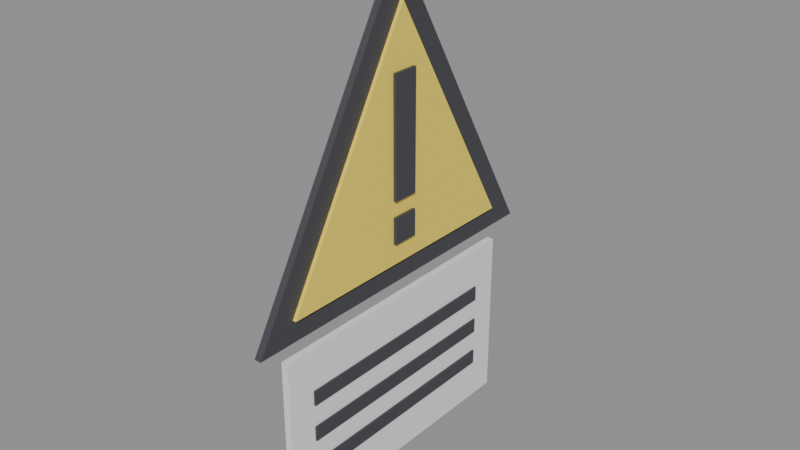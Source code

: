 # Source: SM_Prop_SiteSign.blend  (saved by Blender 5.3.31; exported with 4.5.12 LTS)
import bpy
from mathutils import Matrix  # noqa: F401  (used for matrix-valued properties, if any)

bpy.ops.wm.read_factory_settings(use_empty=True)
scene = bpy.context.scene
scene.name = 'Scene'

# ---- materials (node trees are filled in below, after node groups)
mat_wood = bpy.data.materials.new('Wood')
mat_wood.diffuse_color = (0.42, 0.28, 0.16, 1.0)
mat_woodlight = bpy.data.materials.new('WoodLight')
mat_woodlight.diffuse_color = (0.7, 0.55, 0.38, 1.0)
mat_metal = bpy.data.materials.new('Metal')
mat_metal.diffuse_color = (0.55, 0.56, 0.58, 1.0)
mat_metaldark = bpy.data.materials.new('MetalDark')
mat_metaldark.diffuse_color = (0.08, 0.08, 0.09, 1.0)
mat_plastic = bpy.data.materials.new('Plastic')
mat_plastic.diffuse_color = (0.06, 0.06, 0.07, 1.0)
mat_plasticwhite = bpy.data.materials.new('PlasticWhite')
mat_plasticwhite.diffuse_color = (0.85, 0.86, 0.87, 1.0)
mat_fabric = bpy.data.materials.new('Fabric')
mat_fabric.diffuse_color = (0.12, 0.18, 0.32, 1.0)
mat_fabricred = bpy.data.materials.new('FabricRed')
mat_fabricred.diffuse_color = (0.45, 0.07, 0.07, 1.0)
mat_concrete = bpy.data.materials.new('Concrete')
mat_concrete.diffuse_color = (0.55, 0.54, 0.52, 1.0)
mat_screen = bpy.data.materials.new('Screen')
mat_screen.diffuse_color = (0.02, 0.05, 0.12, 1.0)
mat_screenon = bpy.data.materials.new('ScreenOn')
mat_screenon.diffuse_color = (0.15, 0.45, 0.95, 1.0)
mat_glass = bpy.data.materials.new('Glass')
mat_glass.diffuse_color = (0.6, 0.75, 0.8, 1.0)
mat_leaf = bpy.data.materials.new('Leaf')
mat_leaf.diffuse_color = (0.12, 0.32, 0.1, 1.0)
mat_soil = bpy.data.materials.new('Soil')
mat_soil.diffuse_color = (0.18, 0.12, 0.08, 1.0)
mat_paintred = bpy.data.materials.new('PaintRed')
mat_paintred.diffuse_color = (0.75, 0.05, 0.04, 1.0)
mat_paintblue = bpy.data.materials.new('PaintBlue')
mat_paintblue.diffuse_color = (0.05, 0.2, 0.55, 1.0)
mat_paintyellow = bpy.data.materials.new('PaintYellow')
mat_paintyellow.diffuse_color = (0.95, 0.75, 0.1, 1.0)
mat_paintgreen = bpy.data.materials.new('PaintGreen')
mat_paintgreen.diffuse_color = (0.1, 0.35, 0.2, 1.0)
mat_paintorange = bpy.data.materials.new('PaintOrange')
mat_paintorange.diffuse_color = (1.0, 0.45, 0.08, 1.0)
mat_rubber = bpy.data.materials.new('Rubber')
mat_rubber.diffuse_color = (0.02, 0.02, 0.02, 1.0)
mat_paper = bpy.data.materials.new('Paper')
mat_paper.diffuse_color = (0.9, 0.88, 0.82, 1.0)
mat_ntnublue = bpy.data.materials.new('NTNUBlue')
mat_ntnublue.diffuse_color = (0.0, 0.25, 0.55, 1.0)
mat_tarp = bpy.data.materials.new('Tarp')
mat_tarp.diffuse_color = (0.1, 0.28, 0.16, 1.0)

# ---- material node trees
mat_wood.use_nodes = True; mat_wood.node_tree.nodes.clear()
_N = mat_wood.node_tree.nodes; _L = mat_wood.node_tree.links
n0 = _N.new('ShaderNodeBsdfPrincipled'); n0.name = 'Principled BSDF'; n0.location = (-200, 100)
n0.inputs[0].default_value = (0.42, 0.28, 0.16, 1.0)
n0.inputs[2].default_value = 0.55
n0.inputs[10].default_value = 0.005
n1 = _N.new('ShaderNodeOutputMaterial'); n1.name = 'Material Output'; n1.location = (200, 100)
_L.new(n0.outputs[0], n1.inputs[0])
n1.is_active_output = True
mat_woodlight.use_nodes = True; mat_woodlight.node_tree.nodes.clear()
_N = mat_woodlight.node_tree.nodes; _L = mat_woodlight.node_tree.links
n0 = _N.new('ShaderNodeBsdfPrincipled'); n0.name = 'Principled BSDF'; n0.location = (-200, 100)
n0.inputs[0].default_value = (0.7, 0.55, 0.38, 1.0)
n0.inputs[2].default_value = 0.55
n0.inputs[10].default_value = 0.005
n1 = _N.new('ShaderNodeOutputMaterial'); n1.name = 'Material Output'; n1.location = (200, 100)
_L.new(n0.outputs[0], n1.inputs[0])
n1.is_active_output = True
mat_metal.use_nodes = True; mat_metal.node_tree.nodes.clear()
_N = mat_metal.node_tree.nodes; _L = mat_metal.node_tree.links
n0 = _N.new('ShaderNodeBsdfPrincipled'); n0.name = 'Principled BSDF'; n0.location = (-200, 100)
n0.inputs[0].default_value = (0.55, 0.56, 0.58, 1.0)
n0.inputs[1].default_value = 0.9
n0.inputs[2].default_value = 0.35
n0.inputs[10].default_value = 0.005
n1 = _N.new('ShaderNodeOutputMaterial'); n1.name = 'Material Output'; n1.location = (200, 100)
_L.new(n0.outputs[0], n1.inputs[0])
n1.is_active_output = True
mat_metaldark.use_nodes = True; mat_metaldark.node_tree.nodes.clear()
_N = mat_metaldark.node_tree.nodes; _L = mat_metaldark.node_tree.links
n0 = _N.new('ShaderNodeBsdfPrincipled'); n0.name = 'Principled BSDF'; n0.location = (-200, 100)
n0.inputs[0].default_value = (0.08, 0.08, 0.09, 1.0)
n0.inputs[1].default_value = 0.7
n0.inputs[10].default_value = 0.005
n1 = _N.new('ShaderNodeOutputMaterial'); n1.name = 'Material Output'; n1.location = (200, 100)
_L.new(n0.outputs[0], n1.inputs[0])
n1.is_active_output = True
mat_plastic.use_nodes = True; mat_plastic.node_tree.nodes.clear()
_N = mat_plastic.node_tree.nodes; _L = mat_plastic.node_tree.links
n0 = _N.new('ShaderNodeBsdfPrincipled'); n0.name = 'Principled BSDF'; n0.location = (-200, 100)
n0.inputs[0].default_value = (0.06, 0.06, 0.07, 1.0)
n0.inputs[2].default_value = 0.6
n0.inputs[10].default_value = 0.005
n1 = _N.new('ShaderNodeOutputMaterial'); n1.name = 'Material Output'; n1.location = (200, 100)
_L.new(n0.outputs[0], n1.inputs[0])
n1.is_active_output = True
mat_plasticwhite.use_nodes = True; mat_plasticwhite.node_tree.nodes.clear()
_N = mat_plasticwhite.node_tree.nodes; _L = mat_plasticwhite.node_tree.links
n0 = _N.new('ShaderNodeBsdfPrincipled'); n0.name = 'Principled BSDF'; n0.location = (-200, 100)
n0.inputs[0].default_value = (0.85, 0.86, 0.87, 1.0)
n0.inputs[10].default_value = 0.005
n1 = _N.new('ShaderNodeOutputMaterial'); n1.name = 'Material Output'; n1.location = (200, 100)
_L.new(n0.outputs[0], n1.inputs[0])
n1.is_active_output = True
mat_fabric.use_nodes = True; mat_fabric.node_tree.nodes.clear()
_N = mat_fabric.node_tree.nodes; _L = mat_fabric.node_tree.links
n0 = _N.new('ShaderNodeBsdfPrincipled'); n0.name = 'Principled BSDF'; n0.location = (-200, 100)
n0.inputs[0].default_value = (0.12, 0.18, 0.32, 1.0)
n0.inputs[2].default_value = 0.95
n0.inputs[10].default_value = 0.005
n1 = _N.new('ShaderNodeOutputMaterial'); n1.name = 'Material Output'; n1.location = (200, 100)
_L.new(n0.outputs[0], n1.inputs[0])
n1.is_active_output = True
mat_fabricred.use_nodes = True; mat_fabricred.node_tree.nodes.clear()
_N = mat_fabricred.node_tree.nodes; _L = mat_fabricred.node_tree.links
n0 = _N.new('ShaderNodeBsdfPrincipled'); n0.name = 'Principled BSDF'; n0.location = (-200, 100)
n0.inputs[0].default_value = (0.45, 0.07, 0.07, 1.0)
n0.inputs[2].default_value = 0.95
n0.inputs[10].default_value = 0.005
n1 = _N.new('ShaderNodeOutputMaterial'); n1.name = 'Material Output'; n1.location = (200, 100)
_L.new(n0.outputs[0], n1.inputs[0])
n1.is_active_output = True
mat_concrete.use_nodes = True; mat_concrete.node_tree.nodes.clear()
_N = mat_concrete.node_tree.nodes; _L = mat_concrete.node_tree.links
n0 = _N.new('ShaderNodeBsdfPrincipled'); n0.name = 'Principled BSDF'; n0.location = (-200, 100)
n0.inputs[0].default_value = (0.55, 0.54, 0.52, 1.0)
n0.inputs[2].default_value = 0.9
n0.inputs[10].default_value = 0.005
n1 = _N.new('ShaderNodeOutputMaterial'); n1.name = 'Material Output'; n1.location = (200, 100)
_L.new(n0.outputs[0], n1.inputs[0])
n1.is_active_output = True
mat_screen.use_nodes = True; mat_screen.node_tree.nodes.clear()
_N = mat_screen.node_tree.nodes; _L = mat_screen.node_tree.links
n0 = _N.new('ShaderNodeBsdfPrincipled'); n0.name = 'Principled BSDF'; n0.location = (-200, 100)
n0.inputs[0].default_value = (0.02, 0.05, 0.12, 1.0)
n0.inputs[1].default_value = 0.2
n0.inputs[2].default_value = 0.1
n0.inputs[10].default_value = 0.005
n1 = _N.new('ShaderNodeOutputMaterial'); n1.name = 'Material Output'; n1.location = (200, 100)
_L.new(n0.outputs[0], n1.inputs[0])
n1.is_active_output = True
mat_screenon.use_nodes = True; mat_screenon.node_tree.nodes.clear()
_N = mat_screenon.node_tree.nodes; _L = mat_screenon.node_tree.links
n0 = _N.new('ShaderNodeBsdfPrincipled'); n0.name = 'Principled BSDF'; n0.location = (-200, 100)
n0.inputs[0].default_value = (0.15, 0.45, 0.95, 1.0)
n0.inputs[2].default_value = 0.2
n0.inputs[10].default_value = 0.005
n1 = _N.new('ShaderNodeOutputMaterial'); n1.name = 'Material Output'; n1.location = (200, 100)
_L.new(n0.outputs[0], n1.inputs[0])
n1.is_active_output = True
mat_glass.use_nodes = True; mat_glass.node_tree.nodes.clear()
_N = mat_glass.node_tree.nodes; _L = mat_glass.node_tree.links
n0 = _N.new('ShaderNodeBsdfPrincipled'); n0.name = 'Principled BSDF'; n0.location = (-200, 100)
n0.inputs[0].default_value = (0.6, 0.75, 0.8, 1.0)
n0.inputs[1].default_value = 0.3
n0.inputs[2].default_value = 0.05
n0.inputs[10].default_value = 0.005
n1 = _N.new('ShaderNodeOutputMaterial'); n1.name = 'Material Output'; n1.location = (200, 100)
_L.new(n0.outputs[0], n1.inputs[0])
n1.is_active_output = True
mat_leaf.use_nodes = True; mat_leaf.node_tree.nodes.clear()
_N = mat_leaf.node_tree.nodes; _L = mat_leaf.node_tree.links
n0 = _N.new('ShaderNodeBsdfPrincipled'); n0.name = 'Principled BSDF'; n0.location = (-200, 100)
n0.inputs[0].default_value = (0.12, 0.32, 0.1, 1.0)
n0.inputs[2].default_value = 0.7
n0.inputs[10].default_value = 0.005
n1 = _N.new('ShaderNodeOutputMaterial'); n1.name = 'Material Output'; n1.location = (200, 100)
_L.new(n0.outputs[0], n1.inputs[0])
n1.is_active_output = True
mat_soil.use_nodes = True; mat_soil.node_tree.nodes.clear()
_N = mat_soil.node_tree.nodes; _L = mat_soil.node_tree.links
n0 = _N.new('ShaderNodeBsdfPrincipled'); n0.name = 'Principled BSDF'; n0.location = (-200, 100)
n0.inputs[0].default_value = (0.18, 0.12, 0.08, 1.0)
n0.inputs[2].default_value = 1.0
n0.inputs[10].default_value = 0.005
n1 = _N.new('ShaderNodeOutputMaterial'); n1.name = 'Material Output'; n1.location = (200, 100)
_L.new(n0.outputs[0], n1.inputs[0])
n1.is_active_output = True
mat_paintred.use_nodes = True; mat_paintred.node_tree.nodes.clear()
_N = mat_paintred.node_tree.nodes; _L = mat_paintred.node_tree.links
n0 = _N.new('ShaderNodeBsdfPrincipled'); n0.name = 'Principled BSDF'; n0.location = (-200, 100)
n0.inputs[0].default_value = (0.75, 0.05, 0.04, 1.0)
n0.inputs[2].default_value = 0.4
n0.inputs[10].default_value = 0.005
n1 = _N.new('ShaderNodeOutputMaterial'); n1.name = 'Material Output'; n1.location = (200, 100)
_L.new(n0.outputs[0], n1.inputs[0])
n1.is_active_output = True
mat_paintblue.use_nodes = True; mat_paintblue.node_tree.nodes.clear()
_N = mat_paintblue.node_tree.nodes; _L = mat_paintblue.node_tree.links
n0 = _N.new('ShaderNodeBsdfPrincipled'); n0.name = 'Principled BSDF'; n0.location = (-200, 100)
n0.inputs[0].default_value = (0.05, 0.2, 0.55, 1.0)
n0.inputs[2].default_value = 0.4
n0.inputs[10].default_value = 0.005
n1 = _N.new('ShaderNodeOutputMaterial'); n1.name = 'Material Output'; n1.location = (200, 100)
_L.new(n0.outputs[0], n1.inputs[0])
n1.is_active_output = True
mat_paintyellow.use_nodes = True; mat_paintyellow.node_tree.nodes.clear()
_N = mat_paintyellow.node_tree.nodes; _L = mat_paintyellow.node_tree.links
n0 = _N.new('ShaderNodeBsdfPrincipled'); n0.name = 'Principled BSDF'; n0.location = (-200, 100)
n0.inputs[0].default_value = (0.95, 0.75, 0.1, 1.0)
n0.inputs[2].default_value = 0.45
n0.inputs[10].default_value = 0.005
n1 = _N.new('ShaderNodeOutputMaterial'); n1.name = 'Material Output'; n1.location = (200, 100)
_L.new(n0.outputs[0], n1.inputs[0])
n1.is_active_output = True
mat_paintgreen.use_nodes = True; mat_paintgreen.node_tree.nodes.clear()
_N = mat_paintgreen.node_tree.nodes; _L = mat_paintgreen.node_tree.links
n0 = _N.new('ShaderNodeBsdfPrincipled'); n0.name = 'Principled BSDF'; n0.location = (-200, 100)
n0.inputs[0].default_value = (0.1, 0.35, 0.2, 1.0)
n0.inputs[2].default_value = 0.45
n0.inputs[10].default_value = 0.005
n1 = _N.new('ShaderNodeOutputMaterial'); n1.name = 'Material Output'; n1.location = (200, 100)
_L.new(n0.outputs[0], n1.inputs[0])
n1.is_active_output = True
mat_paintorange.use_nodes = True; mat_paintorange.node_tree.nodes.clear()
_N = mat_paintorange.node_tree.nodes; _L = mat_paintorange.node_tree.links
n0 = _N.new('ShaderNodeBsdfPrincipled'); n0.name = 'Principled BSDF'; n0.location = (-200, 100)
n0.inputs[0].default_value = (1.0, 0.45, 0.08, 1.0)
n0.inputs[2].default_value = 0.45
n0.inputs[10].default_value = 0.005
n1 = _N.new('ShaderNodeOutputMaterial'); n1.name = 'Material Output'; n1.location = (200, 100)
_L.new(n0.outputs[0], n1.inputs[0])
n1.is_active_output = True
mat_rubber.use_nodes = True; mat_rubber.node_tree.nodes.clear()
_N = mat_rubber.node_tree.nodes; _L = mat_rubber.node_tree.links
n0 = _N.new('ShaderNodeBsdfPrincipled'); n0.name = 'Principled BSDF'; n0.location = (-200, 100)
n0.inputs[0].default_value = (0.02, 0.02, 0.02, 1.0)
n0.inputs[2].default_value = 0.95
n0.inputs[10].default_value = 0.005
n1 = _N.new('ShaderNodeOutputMaterial'); n1.name = 'Material Output'; n1.location = (200, 100)
_L.new(n0.outputs[0], n1.inputs[0])
n1.is_active_output = True
mat_paper.use_nodes = True; mat_paper.node_tree.nodes.clear()
_N = mat_paper.node_tree.nodes; _L = mat_paper.node_tree.links
n0 = _N.new('ShaderNodeBsdfPrincipled'); n0.name = 'Principled BSDF'; n0.location = (-200, 100)
n0.inputs[0].default_value = (0.9, 0.88, 0.82, 1.0)
n0.inputs[2].default_value = 0.9
n0.inputs[10].default_value = 0.005
n1 = _N.new('ShaderNodeOutputMaterial'); n1.name = 'Material Output'; n1.location = (200, 100)
_L.new(n0.outputs[0], n1.inputs[0])
n1.is_active_output = True
mat_ntnublue.use_nodes = True; mat_ntnublue.node_tree.nodes.clear()
_N = mat_ntnublue.node_tree.nodes; _L = mat_ntnublue.node_tree.links
n0 = _N.new('ShaderNodeBsdfPrincipled'); n0.name = 'Principled BSDF'; n0.location = (-200, 100)
n0.inputs[0].default_value = (0.0, 0.25, 0.55, 1.0)
n0.inputs[2].default_value = 0.4
n0.inputs[10].default_value = 0.005
n1 = _N.new('ShaderNodeOutputMaterial'); n1.name = 'Material Output'; n1.location = (200, 100)
_L.new(n0.outputs[0], n1.inputs[0])
n1.is_active_output = True
mat_tarp.use_nodes = True; mat_tarp.node_tree.nodes.clear()
_N = mat_tarp.node_tree.nodes; _L = mat_tarp.node_tree.links
n0 = _N.new('ShaderNodeBsdfPrincipled'); n0.name = 'Principled BSDF'; n0.location = (-200, 100)
n0.inputs[0].default_value = (0.1, 0.28, 0.16, 1.0)
n0.inputs[2].default_value = 0.9
n0.inputs[10].default_value = 0.005
n1 = _N.new('ShaderNodeOutputMaterial'); n1.name = 'Material Output'; n1.location = (200, 100)
_L.new(n0.outputs[0], n1.inputs[0])
n1.is_active_output = True

# ---- meshes
me_sm_prop_sitesign = bpy.data.meshes.new('SM_Prop_SiteSign')
me_sm_prop_sitesign.from_pydata([(0.0, 0.3, 1.355), (0.0, -0.3, 1.355), (0.0, 0.0, 1.875), (0.012, 0.3, 1.355), (0.012, -0.3, 1.355), (0.012, 0.0, 1.875), (0.012, 0.235, 1.392), (0.012, -0.235, 1.392), (0.012, 0.0, 1.8), (0.018, 0.235, 1.392), (0.018, -0.235, 1.392), (0.018, 0.0, 1.8), (0.017, 0.0225, 1.5), (0.023, 0.0225, 1.5), (0.023, -0.0225, 1.5), (0.017, -0.0225, 1.5), (0.017, 0.0225, 1.7), (0.023, 0.0225, 1.7), (0.023, -0.0225, 1.7), (0.017, -0.0225, 1.7), (0.017, 0.0225, 1.428), (0.023, 0.0225, 1.428), (0.023, -0.0225, 1.428), (0.017, -0.0225, 1.428), (0.017, 0.0225, 1.473), (0.023, 0.0225, 1.473), (0.023, -0.0225, 1.473), (0.017, -0.0225, 1.473), (0.0, 0.25, 1.025), (0.012, 0.25, 1.025), (0.012, -0.25, 1.025), (0.0, -0.25, 1.025), (0.0, 0.25, 1.325), (0.012, 0.25, 1.325), (0.012, -0.25, 1.325), (0.0, -0.25, 1.325), (0.012, 0.2, 1.227), (0.015, 0.2, 1.227), (0.015, -0.2, 1.227), (0.012, -0.2, 1.227), (0.012, 0.2, 1.253), (0.015, 0.2, 1.253), (0.015, -0.2, 1.253), (0.012, -0.2, 1.253), (0.012, 0.2, 1.162), (0.015, 0.2, 1.162), (0.015, -0.2, 1.162), (0.012, -0.2, 1.162), (0.012, 0.2, 1.188), (0.015, 0.2, 1.188), (0.015, -0.2, 1.188), (0.012, -0.2, 1.188), (0.012, 0.2, 1.097), (0.015, 0.2, 1.097), (0.015, -0.2, 1.097), (0.012, -0.2, 1.097), (0.012, 0.2, 1.123), (0.015, 0.2, 1.123), (0.015, -0.2, 1.123), (0.012, -0.2, 1.123)], [], [(2, 0, 1), (3, 5, 4), (0, 3, 4, 1), (1, 4, 5, 2), (2, 5, 3, 0), (8, 6, 7), (9, 11, 10), (6, 9, 10, 7), (7, 10, 11, 8), (8, 11, 9, 6), (12, 13, 14, 15), (16, 19, 18, 17), (12, 16, 17, 13), (13, 17, 18, 14), (14, 18, 19, 15), (15, 19, 16, 12), (20, 21, 22, 23), (24, 27, 26, 25), (20, 24, 25, 21), (21, 25, 26, 22), (22, 26, 27, 23), (23, 27, 24, 20), (28, 29, 30, 31), (32, 35, 34, 33), (28, 32, 33, 29), (29, 33, 34, 30), (30, 34, 35, 31), (31, 35, 32, 28), (36, 37, 38, 39), (40, 43, 42, 41), (36, 40, 41, 37), (37, 41, 42, 38), (38, 42, 43, 39), (39, 43, 40, 36), (44, 45, 46, 47), (48, 51, 50, 49), (44, 48, 49, 45), (45, 49, 50, 46), (46, 50, 51, 47), (47, 51, 48, 44), (52, 53, 54, 55), (56, 59, 58, 57), (52, 56, 57, 53), (53, 57, 58, 54), (54, 58, 59, 55), (55, 59, 56, 52)])
me_sm_prop_sitesign.polygons.foreach_set('material_index', [4, 4, 4, 4, 4, 16, 16, 16, 16, 16, 4, 4, 4, 4, 4, 4, 4, 4, 4, 4, 4, 4, 5, 5, 5, 5, 5, 5, 4, 4, 4, 4, 4, 4, 4, 4, 4, 4, 4, 4, 4, 4, 4, 4, 4, 4])
_uv = me_sm_prop_sitesign.uv_layers.new(name='Float2')
_uv.uv.foreach_set('vector', [0.0, 0.9375, 0.15, 0.6775, -0.15, 0.6775, 0.15, 0.6775, 0.0, 0.9375, -0.15, 0.6775, 0.0, 0.15, 0.006, 0.15, 0.006, -0.15, 0.0, -0.15, 0.0, 0.6775, 0.006, 0.6775, 0.006, 0.9375, 0.0, 0.9375, 0.0, 0.9375, 0.006, 0.9375, 0.006, 0.6775, 0.0, 0.6775, 0.0, 0.9, 0.1175, 0.696, -0.1175, 0.696, 0.1175, 0.696, 0.0, 0.9, -0.1175, 0.696, 0.006, 0.1175, 0.009, 0.1175, 0.009, -0.1175, 0.006, -0.1175, 0.006, 0.696, 0.009, 0.696, 0.009, 0.9, 0.006, 0.9, 0.006, 0.9, 0.009, 0.9, 0.009, 0.696, 0.006, 0.696, 0.0085, 0.01125, 0.0115, 0.01125, 0.0115, -0.01125, 0.0085, -0.01125, 0.0085, 0.01125, 0.0085, -0.01125, 0.0115, -0.01125, 0.0115, 0.01125, 0.0085, 0.75, 0.0085, 0.85, 0.0115, 0.85, 0.0115, 0.75, 0.01125, 0.75, 0.01125, 0.85, -0.01125, 0.85, -0.01125, 0.75, 0.0115, 0.75, 0.0115, 0.85, 0.0085, 0.85, 0.0085, 0.75, -0.01125, 0.75, -0.01125, 0.85, 0.01125, 0.85, 0.01125, 0.75, 0.0085, 0.01125, 0.0115, 0.01125, 0.0115, -0.01125, 0.0085, -0.01125, 0.0085, 0.01125, 0.0085, -0.01125, 0.0115, -0.01125, 0.0115, 0.01125, 0.0085, 0.7138, 0.0085, 0.7363, 0.0115, 0.7363, 0.0115, 0.7138, 0.01125, 0.7138, 0.01125, 0.7363, -0.01125, 0.7363, -0.01125, 0.7138, 0.0115, 0.7138, 0.0115, 0.7363, 0.0085, 0.7363, 0.0085, 0.7138, -0.01125, 0.7138, -0.01125, 0.7363, 0.01125, 0.7363, 0.01125, 0.7138, 0.0, 0.125, 0.006, 0.125, 0.006, -0.125, 0.0, -0.125, 0.0, 0.125, 0.0, -0.125, 0.006, -0.125, 0.006, 0.125, 0.0, 0.5125, 0.0, 0.6625, 0.006, 0.6625, 0.006, 0.5125, 0.125, 0.5125, 0.125, 0.6625, -0.125, 0.6625, -0.125, 0.5125, 0.006, 0.5125, 0.006, 0.6625, 0.0, 0.6625, 0.0, 0.5125, -0.125, 0.5125, -0.125, 0.6625, 0.125, 0.6625, 0.125, 0.5125, 0.006, 0.1, 0.0075, 0.1, 0.0075, -0.1, 0.006, -0.1, 0.006, 0.1, 0.006, -0.1, 0.0075, -0.1, 0.0075, 0.1, 0.006, 0.6137, 0.006, 0.6263, 0.0075, 0.6263, 0.0075, 0.6137, 0.1, 0.6137, 0.1, 0.6263, -0.1, 0.6263, -0.1, 0.6137, 0.0075, 0.6137, 0.0075, 0.6263, 0.006, 0.6263, 0.006, 0.6137, -0.1, 0.6137, -0.1, 0.6263, 0.1, 0.6263, 0.1, 0.6137, 0.006, 0.1, 0.0075, 0.1, 0.0075, -0.1, 0.006, -0.1, 0.006, 0.1, 0.006, -0.1, 0.0075, -0.1, 0.0075, 0.1, 0.006, 0.5812, 0.006, 0.5938, 0.0075, 0.5938, 0.0075, 0.5812, 0.1, 0.5812, 0.1, 0.5938, -0.1, 0.5938, -0.1, 0.5812, 0.0075, 0.5812, 0.0075, 0.5938, 0.006, 0.5938, 0.006, 0.5812, -0.1, 0.5812, -0.1, 0.5938, 0.1, 0.5938, 0.1, 0.5812, 0.006, 0.1, 0.0075, 0.1, 0.0075, -0.1, 0.006, -0.1, 0.006, 0.1, 0.006, -0.1, 0.0075, -0.1, 0.0075, 0.1, 0.006, 0.5487, 0.006, 0.5613, 0.0075, 0.5613, 0.0075, 0.5487, 0.1, 0.5487, 0.1, 0.5613, -0.1, 0.5613, -0.1, 0.5487, 0.0075, 0.5487, 0.0075, 0.5613, 0.006, 0.5613, 0.006, 0.5487, -0.1, 0.5487, -0.1, 0.5613, 0.1, 0.5613, 0.1, 0.5487])
me_sm_prop_sitesign.materials.append(mat_wood)
me_sm_prop_sitesign.materials.append(mat_woodlight)
me_sm_prop_sitesign.materials.append(mat_metal)
me_sm_prop_sitesign.materials.append(mat_metaldark)
me_sm_prop_sitesign.materials.append(mat_plastic)
me_sm_prop_sitesign.materials.append(mat_plasticwhite)
me_sm_prop_sitesign.materials.append(mat_fabric)
me_sm_prop_sitesign.materials.append(mat_fabricred)
me_sm_prop_sitesign.materials.append(mat_concrete)
me_sm_prop_sitesign.materials.append(mat_screen)
me_sm_prop_sitesign.materials.append(mat_screenon)
me_sm_prop_sitesign.materials.append(mat_glass)
me_sm_prop_sitesign.materials.append(mat_leaf)
me_sm_prop_sitesign.materials.append(mat_soil)
me_sm_prop_sitesign.materials.append(mat_paintred)
me_sm_prop_sitesign.materials.append(mat_paintblue)
me_sm_prop_sitesign.materials.append(mat_paintyellow)
me_sm_prop_sitesign.materials.append(mat_paintgreen)
me_sm_prop_sitesign.materials.append(mat_paintorange)
me_sm_prop_sitesign.materials.append(mat_rubber)
me_sm_prop_sitesign.materials.append(mat_paper)
me_sm_prop_sitesign.materials.append(mat_ntnublue)
me_sm_prop_sitesign.materials.append(mat_tarp)
me_sm_prop_sitesign.update()

# ---- objects
ob_sm_prop_sitesign = bpy.data.objects.new('SM_Prop_SiteSign', me_sm_prop_sitesign)

# ---- transforms, parenting, visibility, modifiers, constraints
ob_sm_prop_sitesign.location = (0.0, 0.0, 0.0)

# ---- collection membership
scene.collection.objects.link(ob_sm_prop_sitesign)

# ---- scene / render settings (as saved in the file)
scene.frame_start = 1; scene.frame_end = 250; scene.frame_set(1)
scene.render.engine = 'BLENDER_EEVEE_NEXT'
scene.render.bake_bias = 0.0
scene.render.bake_samples = 0
scene.render.compositor_device = 'GPU'
scene.eevee.use_volume_custom_range = False
scene.eevee.fast_gi_thickness_near = 0.1
scene.eevee.fast_gi_thickness_far = 0.0
scene.eevee.ray_tracing_options.screen_trace_thickness = 0.1
bpy.context.view_layer.update()

# ---- added for rendering (the .blend has no active camera and no usable light): camera, sun + grey world if the file has none
cam_auto = bpy.data.cameras.new('AutoCamera')
cam_auto.lens = 50.0
cam_auto.sensor_width = 36.0
cam_auto.clip_end = 1000.0
ob_auto_camera = bpy.data.objects.new('AutoCamera', cam_auto)
scene.collection.objects.link(ob_auto_camera)
ob_auto_camera.location = (0.974369, -1.15544, 2.2203)
ob_auto_camera.rotation_euler = (1.09748, -7.21219e-08, 0.694738)
scene.camera = ob_auto_camera
light_auto_sun = bpy.data.lights.new('AutoSun', 'SUN')
light_auto_sun.energy = 3.0
light_auto_sun.angle = 0.0523599
ob_auto_sun = bpy.data.objects.new('AutoSun', light_auto_sun)
scene.collection.objects.link(ob_auto_sun)
ob_auto_sun.rotation_euler = (0.872665, 0.174533, 0.523599)
if scene.world is None:
    world_auto = bpy.data.worlds.new('AutoWorld')
    world_auto.color = (0.3, 0.3, 0.3)
    scene.world = world_auto
bpy.context.view_layer.update()
